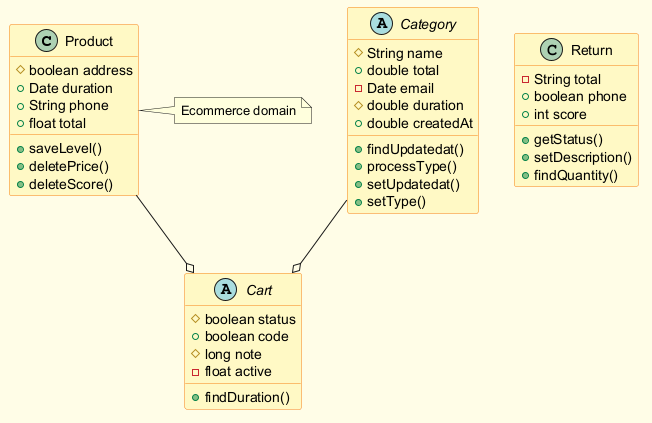

The diagram above was rendered by PlantUML. Its source (embedded in the PNG):
@startuml
skinparam backgroundColor #FFFDE7
skinparam classBackgroundColor #FFF9C4
skinparam classBorderColor #F57F17
class Product {
  #boolean address
  +Date duration
  +String phone
  +float total
  +saveLevel()
  +deletePrice()
  +deleteScore()
}
abstract class Category {
  #String name
  +double total
  -Date email
  #double duration
  +double createdAt
  +findUpdatedat()
  +processType()
  +setUpdatedat()
  +setType()
}
abstract class Cart {
  #boolean status
  +boolean code
  #long note
  -float active
  +findDuration()
}
class Return {
  -String total
  +boolean phone
  +int score
  +getStatus()
  +setDescription()
  +findQuantity()
}
Product --o Cart
Category --o Cart
note right of Product : Ecommerce domain
@enduml